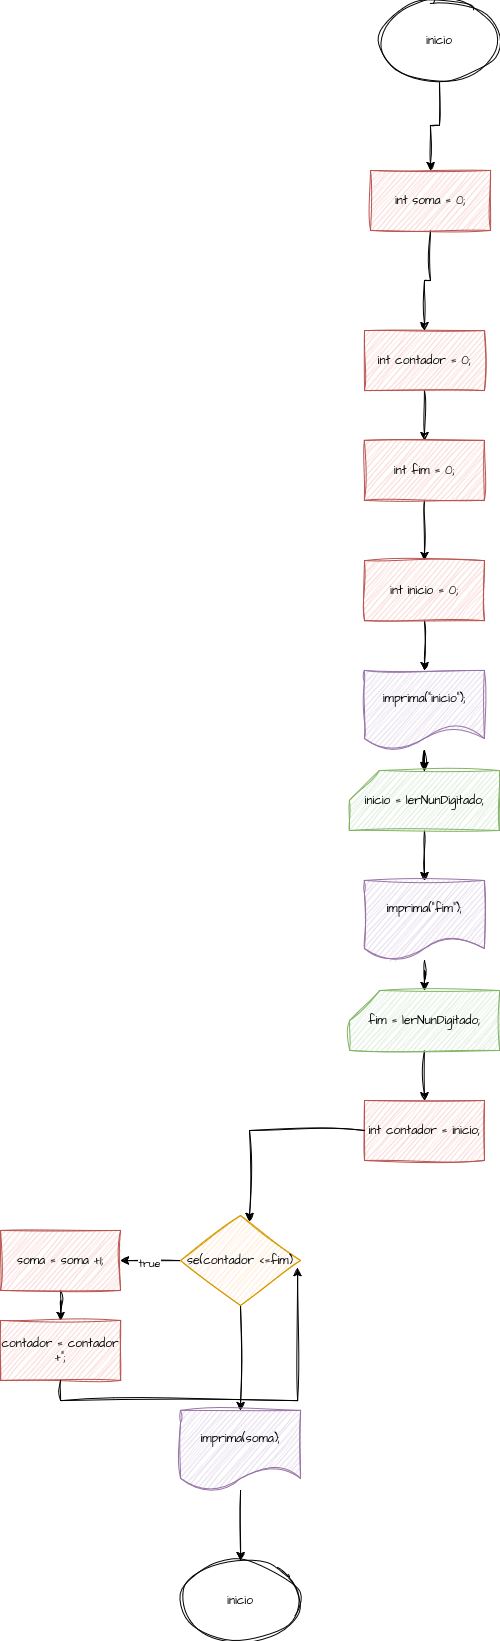

The diagram above was exported from draw.io. Its source (the exported page's mxGraphModel, read from the mxfile embedded in the PNG):
<mxGraphModel dx="1701" dy="1624" grid="1" gridSize="10" guides="1" tooltips="1" connect="1" arrows="1" fold="1" page="1" pageScale="1" pageWidth="827" pageHeight="1169" math="0" shadow="0">
  <root>
    <mxCell id="0" />
    <mxCell id="1" parent="0" />
    <mxCell id="4fFIqNW5mCHzqvPc3A_c-26" value="" style="edgeStyle=orthogonalEdgeStyle;rounded=0;sketch=1;hachureGap=4;jiggle=2;curveFitting=1;orthogonalLoop=1;jettySize=auto;html=1;fontFamily=Architects Daughter;fontSource=https%3A%2F%2Ffonts.googleapis.com%2Fcss%3Ffamily%3DArchitects%2BDaughter;" parent="1" source="4fFIqNW5mCHzqvPc3A_c-1" target="4fFIqNW5mCHzqvPc3A_c-25" edge="1">
      <mxGeometry relative="1" as="geometry" />
    </mxCell>
    <mxCell id="4fFIqNW5mCHzqvPc3A_c-1" value="inicio" style="ellipse;whiteSpace=wrap;html=1;sketch=1;hachureGap=4;jiggle=2;curveFitting=1;fontFamily=Architects Daughter;fontSource=https%3A%2F%2Ffonts.googleapis.com%2Fcss%3Ffamily%3DArchitects%2BDaughter;" parent="1" vertex="1">
      <mxGeometry x="369" y="-140" width="120" height="80" as="geometry" />
    </mxCell>
    <mxCell id="4fFIqNW5mCHzqvPc3A_c-6" value="" style="edgeStyle=orthogonalEdgeStyle;rounded=0;sketch=1;hachureGap=4;jiggle=2;curveFitting=1;orthogonalLoop=1;jettySize=auto;html=1;fontFamily=Architects Daughter;fontSource=https%3A%2F%2Ffonts.googleapis.com%2Fcss%3Ffamily%3DArchitects%2BDaughter;" parent="1" source="4fFIqNW5mCHzqvPc3A_c-2" target="4fFIqNW5mCHzqvPc3A_c-3" edge="1">
      <mxGeometry relative="1" as="geometry" />
    </mxCell>
    <mxCell id="4fFIqNW5mCHzqvPc3A_c-2" value="int contador = 0;" style="rounded=0;whiteSpace=wrap;html=1;fillColor=#f8cecc;strokeColor=#b85450;sketch=1;curveFitting=1;jiggle=2;hachureGap=4;fontFamily=Architects Daughter;fontSource=https%3A%2F%2Ffonts.googleapis.com%2Fcss%3Ffamily%3DArchitects%2BDaughter;" parent="1" vertex="1">
      <mxGeometry x="354" y="190" width="120" height="60" as="geometry" />
    </mxCell>
    <mxCell id="4fFIqNW5mCHzqvPc3A_c-7" value="" style="edgeStyle=orthogonalEdgeStyle;rounded=0;sketch=1;hachureGap=4;jiggle=2;curveFitting=1;orthogonalLoop=1;jettySize=auto;html=1;fontFamily=Architects Daughter;fontSource=https%3A%2F%2Ffonts.googleapis.com%2Fcss%3Ffamily%3DArchitects%2BDaughter;" parent="1" source="4fFIqNW5mCHzqvPc3A_c-3" target="4fFIqNW5mCHzqvPc3A_c-4" edge="1">
      <mxGeometry relative="1" as="geometry" />
    </mxCell>
    <mxCell id="4fFIqNW5mCHzqvPc3A_c-3" value="int fim = 0;" style="rounded=0;whiteSpace=wrap;html=1;fillColor=#f8cecc;strokeColor=#b85450;sketch=1;curveFitting=1;jiggle=2;hachureGap=4;fontFamily=Architects Daughter;fontSource=https%3A%2F%2Ffonts.googleapis.com%2Fcss%3Ffamily%3DArchitects%2BDaughter;" parent="1" vertex="1">
      <mxGeometry x="354" y="300" width="120" height="60" as="geometry" />
    </mxCell>
    <mxCell id="4fFIqNW5mCHzqvPc3A_c-11" value="" style="edgeStyle=orthogonalEdgeStyle;rounded=0;sketch=1;hachureGap=4;jiggle=2;curveFitting=1;orthogonalLoop=1;jettySize=auto;html=1;fontFamily=Architects Daughter;fontSource=https%3A%2F%2Ffonts.googleapis.com%2Fcss%3Ffamily%3DArchitects%2BDaughter;" parent="1" source="4fFIqNW5mCHzqvPc3A_c-4" target="4fFIqNW5mCHzqvPc3A_c-8" edge="1">
      <mxGeometry relative="1" as="geometry" />
    </mxCell>
    <mxCell id="4fFIqNW5mCHzqvPc3A_c-4" value="int inicio = 0;" style="rounded=0;whiteSpace=wrap;html=1;fillColor=#f8cecc;strokeColor=#b85450;sketch=1;curveFitting=1;jiggle=2;hachureGap=4;fontFamily=Architects Daughter;fontSource=https%3A%2F%2Ffonts.googleapis.com%2Fcss%3Ffamily%3DArchitects%2BDaughter;" parent="1" vertex="1">
      <mxGeometry x="354" y="420" width="120" height="60" as="geometry" />
    </mxCell>
    <mxCell id="4fFIqNW5mCHzqvPc3A_c-10" value="" style="edgeStyle=orthogonalEdgeStyle;rounded=0;sketch=1;hachureGap=4;jiggle=2;curveFitting=1;orthogonalLoop=1;jettySize=auto;html=1;fontFamily=Architects Daughter;fontSource=https%3A%2F%2Ffonts.googleapis.com%2Fcss%3Ffamily%3DArchitects%2BDaughter;" parent="1" source="4fFIqNW5mCHzqvPc3A_c-8" target="4fFIqNW5mCHzqvPc3A_c-9" edge="1">
      <mxGeometry relative="1" as="geometry" />
    </mxCell>
    <mxCell id="4fFIqNW5mCHzqvPc3A_c-8" value="imprima(&quot;inicio&quot;);" style="shape=document;whiteSpace=wrap;html=1;boundedLbl=1;fillColor=#e1d5e7;strokeColor=#9673a6;sketch=1;curveFitting=1;jiggle=2;hachureGap=4;fontFamily=Architects Daughter;fontSource=https%3A%2F%2Ffonts.googleapis.com%2Fcss%3Ffamily%3DArchitects%2BDaughter;" parent="1" vertex="1">
      <mxGeometry x="354" y="530" width="120" height="80" as="geometry" />
    </mxCell>
    <mxCell id="4fFIqNW5mCHzqvPc3A_c-15" value="" style="edgeStyle=orthogonalEdgeStyle;rounded=0;sketch=1;hachureGap=4;jiggle=2;curveFitting=1;orthogonalLoop=1;jettySize=auto;html=1;fontFamily=Architects Daughter;fontSource=https%3A%2F%2Ffonts.googleapis.com%2Fcss%3Ffamily%3DArchitects%2BDaughter;" parent="1" source="4fFIqNW5mCHzqvPc3A_c-9" target="4fFIqNW5mCHzqvPc3A_c-13" edge="1">
      <mxGeometry relative="1" as="geometry" />
    </mxCell>
    <mxCell id="4fFIqNW5mCHzqvPc3A_c-9" value="inicio = lerNunDigitado;" style="shape=card;whiteSpace=wrap;html=1;sketch=1;hachureGap=4;jiggle=2;curveFitting=1;fontFamily=Architects Daughter;fontSource=https%3A%2F%2Ffonts.googleapis.com%2Fcss%3Ffamily%3DArchitects%2BDaughter;fillColor=#d5e8d4;strokeColor=#82b366;" parent="1" vertex="1">
      <mxGeometry x="339" y="630" width="150" height="60" as="geometry" />
    </mxCell>
    <mxCell id="4fFIqNW5mCHzqvPc3A_c-12" value="" style="edgeStyle=orthogonalEdgeStyle;rounded=0;sketch=1;hachureGap=4;jiggle=2;curveFitting=1;orthogonalLoop=1;jettySize=auto;html=1;fontFamily=Architects Daughter;fontSource=https%3A%2F%2Ffonts.googleapis.com%2Fcss%3Ffamily%3DArchitects%2BDaughter;" parent="1" source="4fFIqNW5mCHzqvPc3A_c-13" target="4fFIqNW5mCHzqvPc3A_c-14" edge="1">
      <mxGeometry relative="1" as="geometry" />
    </mxCell>
    <mxCell id="4fFIqNW5mCHzqvPc3A_c-13" value="imprima(&quot;fim&quot;);" style="shape=document;whiteSpace=wrap;html=1;boundedLbl=1;fillColor=#e1d5e7;strokeColor=#9673a6;sketch=1;curveFitting=1;jiggle=2;hachureGap=4;fontFamily=Architects Daughter;fontSource=https%3A%2F%2Ffonts.googleapis.com%2Fcss%3Ffamily%3DArchitects%2BDaughter;" parent="1" vertex="1">
      <mxGeometry x="354" y="740" width="120" height="80" as="geometry" />
    </mxCell>
    <mxCell id="4fFIqNW5mCHzqvPc3A_c-17" value="" style="edgeStyle=orthogonalEdgeStyle;rounded=0;sketch=1;hachureGap=4;jiggle=2;curveFitting=1;orthogonalLoop=1;jettySize=auto;html=1;fontFamily=Architects Daughter;fontSource=https%3A%2F%2Ffonts.googleapis.com%2Fcss%3Ffamily%3DArchitects%2BDaughter;" parent="1" source="4fFIqNW5mCHzqvPc3A_c-14" target="4fFIqNW5mCHzqvPc3A_c-16" edge="1">
      <mxGeometry relative="1" as="geometry" />
    </mxCell>
    <mxCell id="4fFIqNW5mCHzqvPc3A_c-14" value="fim = lerNunDigitado;" style="shape=card;whiteSpace=wrap;html=1;sketch=1;hachureGap=4;jiggle=2;curveFitting=1;fontFamily=Architects Daughter;fontSource=https%3A%2F%2Ffonts.googleapis.com%2Fcss%3Ffamily%3DArchitects%2BDaughter;fillColor=#d5e8d4;strokeColor=#82b366;" parent="1" vertex="1">
      <mxGeometry x="339" y="850" width="150" height="60" as="geometry" />
    </mxCell>
    <mxCell id="4fFIqNW5mCHzqvPc3A_c-16" value="int contador = inicio;" style="rounded=0;whiteSpace=wrap;html=1;fillColor=#f8cecc;strokeColor=#b85450;sketch=1;curveFitting=1;jiggle=2;hachureGap=4;fontFamily=Architects Daughter;fontSource=https%3A%2F%2Ffonts.googleapis.com%2Fcss%3Ffamily%3DArchitects%2BDaughter;" parent="1" vertex="1">
      <mxGeometry x="354" y="960" width="120" height="60" as="geometry" />
    </mxCell>
    <mxCell id="4fFIqNW5mCHzqvPc3A_c-27" value="" style="edgeStyle=orthogonalEdgeStyle;rounded=0;sketch=1;hachureGap=4;jiggle=2;curveFitting=1;orthogonalLoop=1;jettySize=auto;html=1;fontFamily=Architects Daughter;fontSource=https%3A%2F%2Ffonts.googleapis.com%2Fcss%3Ffamily%3DArchitects%2BDaughter;" parent="1" source="4fFIqNW5mCHzqvPc3A_c-25" target="4fFIqNW5mCHzqvPc3A_c-2" edge="1">
      <mxGeometry relative="1" as="geometry" />
    </mxCell>
    <mxCell id="4fFIqNW5mCHzqvPc3A_c-25" value="int soma = 0;" style="rounded=0;whiteSpace=wrap;html=1;fillColor=#f8cecc;strokeColor=#b85450;sketch=1;curveFitting=1;jiggle=2;hachureGap=4;fontFamily=Architects Daughter;fontSource=https%3A%2F%2Ffonts.googleapis.com%2Fcss%3Ffamily%3DArchitects%2BDaughter;" parent="1" vertex="1">
      <mxGeometry x="360" y="30" width="120" height="60" as="geometry" />
    </mxCell>
    <mxCell id="4fFIqNW5mCHzqvPc3A_c-33" value="" style="edgeStyle=orthogonalEdgeStyle;rounded=0;sketch=1;hachureGap=4;jiggle=2;curveFitting=1;orthogonalLoop=1;jettySize=auto;html=1;fontFamily=Architects Daughter;fontSource=https%3A%2F%2Ffonts.googleapis.com%2Fcss%3Ffamily%3DArchitects%2BDaughter;" parent="1" source="4fFIqNW5mCHzqvPc3A_c-28" target="4fFIqNW5mCHzqvPc3A_c-32" edge="1">
      <mxGeometry relative="1" as="geometry" />
    </mxCell>
    <mxCell id="4fFIqNW5mCHzqvPc3A_c-34" value="true" style="edgeLabel;html=1;align=center;verticalAlign=middle;resizable=0;points=[];sketch=1;hachureGap=4;jiggle=2;curveFitting=1;fontFamily=Architects Daughter;fontSource=https%3A%2F%2Ffonts.googleapis.com%2Fcss%3Ffamily%3DArchitects%2BDaughter;" parent="4fFIqNW5mCHzqvPc3A_c-33" vertex="1" connectable="0">
      <mxGeometry x="0.0667" y="2" relative="1" as="geometry">
        <mxPoint as="offset" />
      </mxGeometry>
    </mxCell>
    <mxCell id="4fFIqNW5mCHzqvPc3A_c-41" value="" style="edgeStyle=orthogonalEdgeStyle;rounded=0;sketch=1;hachureGap=4;jiggle=2;curveFitting=1;orthogonalLoop=1;jettySize=auto;html=1;fontFamily=Architects Daughter;fontSource=https%3A%2F%2Ffonts.googleapis.com%2Fcss%3Ffamily%3DArchitects%2BDaughter;" parent="1" source="4fFIqNW5mCHzqvPc3A_c-28" target="4fFIqNW5mCHzqvPc3A_c-40" edge="1">
      <mxGeometry relative="1" as="geometry" />
    </mxCell>
    <mxCell id="4fFIqNW5mCHzqvPc3A_c-28" value="se(contador &amp;lt;=fim)" style="rhombus;whiteSpace=wrap;html=1;fillColor=#ffe6cc;strokeColor=#d79b00;sketch=1;curveFitting=1;jiggle=2;hachureGap=4;fontFamily=Architects Daughter;fontSource=https%3A%2F%2Ffonts.googleapis.com%2Fcss%3Ffamily%3DArchitects%2BDaughter;" parent="1" vertex="1">
      <mxGeometry x="170" y="1075" width="120" height="90" as="geometry" />
    </mxCell>
    <mxCell id="4fFIqNW5mCHzqvPc3A_c-39" value="" style="edgeStyle=orthogonalEdgeStyle;rounded=0;sketch=1;hachureGap=4;jiggle=2;curveFitting=1;orthogonalLoop=1;jettySize=auto;html=1;fontFamily=Architects Daughter;fontSource=https%3A%2F%2Ffonts.googleapis.com%2Fcss%3Ffamily%3DArchitects%2BDaughter;" parent="1" source="4fFIqNW5mCHzqvPc3A_c-32" target="4fFIqNW5mCHzqvPc3A_c-38" edge="1">
      <mxGeometry relative="1" as="geometry" />
    </mxCell>
    <mxCell id="4fFIqNW5mCHzqvPc3A_c-32" value="soma = soma +1;" style="rounded=0;whiteSpace=wrap;html=1;fillColor=#f8cecc;strokeColor=#b85450;sketch=1;curveFitting=1;jiggle=2;hachureGap=4;fontFamily=Architects Daughter;fontSource=https%3A%2F%2Ffonts.googleapis.com%2Fcss%3Ffamily%3DArchitects%2BDaughter;" parent="1" vertex="1">
      <mxGeometry x="-10" y="1090" width="120" height="60" as="geometry" />
    </mxCell>
    <mxCell id="4fFIqNW5mCHzqvPc3A_c-38" value="contador = contador +&quot;;" style="rounded=0;whiteSpace=wrap;html=1;fillColor=#f8cecc;strokeColor=#b85450;sketch=1;curveFitting=1;jiggle=2;hachureGap=4;fontFamily=Architects Daughter;fontSource=https%3A%2F%2Ffonts.googleapis.com%2Fcss%3Ffamily%3DArchitects%2BDaughter;" parent="1" vertex="1">
      <mxGeometry x="-10" y="1180" width="120" height="60" as="geometry" />
    </mxCell>
    <mxCell id="aVTAueFsenL0ZyFtBkWF-3" value="" style="edgeStyle=orthogonalEdgeStyle;rounded=0;sketch=1;hachureGap=4;jiggle=2;curveFitting=1;orthogonalLoop=1;jettySize=auto;html=1;fontFamily=Architects Daughter;fontSource=https%3A%2F%2Ffonts.googleapis.com%2Fcss%3Ffamily%3DArchitects%2BDaughter;" parent="1" source="4fFIqNW5mCHzqvPc3A_c-40" target="aVTAueFsenL0ZyFtBkWF-2" edge="1">
      <mxGeometry relative="1" as="geometry" />
    </mxCell>
    <mxCell id="4fFIqNW5mCHzqvPc3A_c-40" value="imprima(soma);" style="shape=document;whiteSpace=wrap;html=1;boundedLbl=1;fillColor=#e1d5e7;strokeColor=#9673a6;sketch=1;curveFitting=1;jiggle=2;hachureGap=4;fontFamily=Architects Daughter;fontSource=https%3A%2F%2Ffonts.googleapis.com%2Fcss%3Ffamily%3DArchitects%2BDaughter;" parent="1" vertex="1">
      <mxGeometry x="170" y="1270" width="120" height="80" as="geometry" />
    </mxCell>
    <mxCell id="aVTAueFsenL0ZyFtBkWF-1" style="edgeStyle=orthogonalEdgeStyle;rounded=0;sketch=1;hachureGap=4;jiggle=2;curveFitting=1;orthogonalLoop=1;jettySize=auto;html=1;entryX=0.575;entryY=0.067;entryDx=0;entryDy=0;entryPerimeter=0;fontFamily=Architects Daughter;fontSource=https%3A%2F%2Ffonts.googleapis.com%2Fcss%3Ffamily%3DArchitects%2BDaughter;" parent="1" source="4fFIqNW5mCHzqvPc3A_c-16" target="4fFIqNW5mCHzqvPc3A_c-28" edge="1">
      <mxGeometry relative="1" as="geometry" />
    </mxCell>
    <mxCell id="aVTAueFsenL0ZyFtBkWF-2" value="inicio" style="ellipse;whiteSpace=wrap;html=1;sketch=1;hachureGap=4;jiggle=2;curveFitting=1;fontFamily=Architects Daughter;fontSource=https%3A%2F%2Ffonts.googleapis.com%2Fcss%3Ffamily%3DArchitects%2BDaughter;" parent="1" vertex="1">
      <mxGeometry x="170" y="1420" width="120" height="80" as="geometry" />
    </mxCell>
    <mxCell id="C8N5IbyfF2VO7_p2HgwY-1" style="edgeStyle=orthogonalEdgeStyle;rounded=0;sketch=1;hachureGap=4;jiggle=2;curveFitting=1;orthogonalLoop=1;jettySize=auto;html=1;exitX=0.5;exitY=1;exitDx=0;exitDy=0;entryX=0.975;entryY=0.578;entryDx=0;entryDy=0;entryPerimeter=0;fontFamily=Architects Daughter;fontSource=https%3A%2F%2Ffonts.googleapis.com%2Fcss%3Ffamily%3DArchitects%2BDaughter;" parent="1" source="4fFIqNW5mCHzqvPc3A_c-38" target="4fFIqNW5mCHzqvPc3A_c-28" edge="1">
      <mxGeometry relative="1" as="geometry" />
    </mxCell>
  </root>
</mxGraphModel>